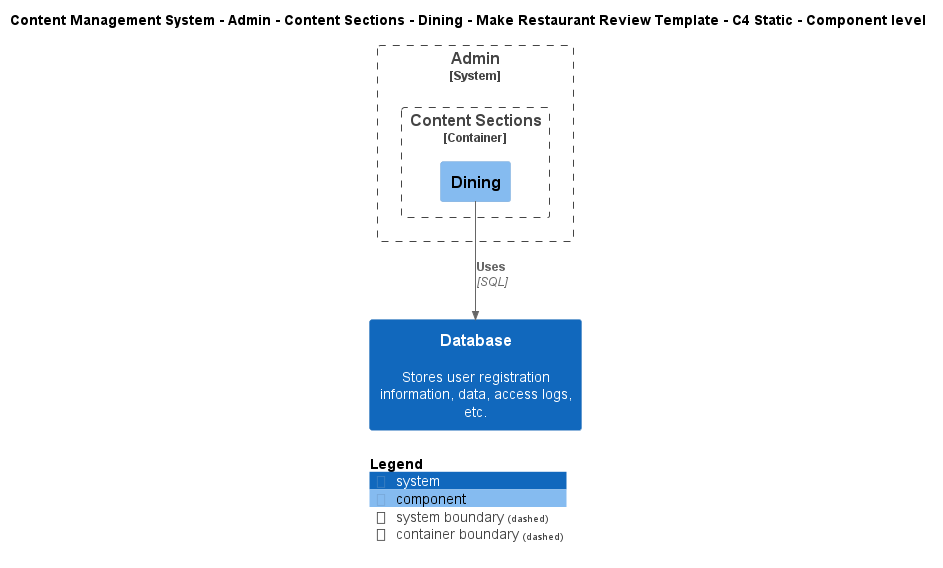

The diagram above was rendered by PlantUML. Its source (embedded in the PNG):
@startuml
!include ..\..\..\..\..\..\..\..\..\.c4s\C4_Component.puml

AddElementTag("c4interflow:lifecycle:new", $bgColor=green, $fontColor=#ffffff, $borderColor=green, $shadowing="False")
AddElementTag("c4interflow:lifecycle:changed", $bgColor=orange, $fontColor=#ffffff, $borderColor=orange, $shadowing="False")
AddElementTag("c4interflow:lifecycle:removed", $bgColor=red, $fontColor=#ffffff, $borderColor=red, $shadowing="False")

AddRelTag("c4interflow:lifecycle:new", $textColor=green, $lineColor=green)
AddRelTag("c4interflow:lifecycle:changed", $textColor=orange, $lineColor=orange)
AddRelTag("c4interflow:lifecycle:removed", $textColor=red, $lineColor=red)

SHOW_PERSON_PORTRAIT()
LAYOUT_TOP_DOWN()

skinparam linetype polyline

title Content Management System - Admin - Content Sections - Dining - Make Restaurant Review Template - C4 Static - Component level


System_Boundary(ContentManagementSystem.SoftwareSystems.Admin, "Admin") {
    
Container_Boundary(ContentManagementSystem.SoftwareSystems.Admin.Containers.ContentSections, "Content Sections") {
    Component(ContentManagementSystem.SoftwareSystems.Admin.Containers.ContentSections.Components.Dining, "Dining", "", "")
}
}
System(ContentManagementSystem.SoftwareSystems.Database, "Database", "Stores user registration information, data, access logs, etc.")

Rel(ContentManagementSystem.SoftwareSystems.Admin.Containers.ContentSections.Components.Dining, ContentManagementSystem.SoftwareSystems.Database, "Uses", "SQL", $tags="protocol:sql")


SHOW_LEGEND()
@enduml